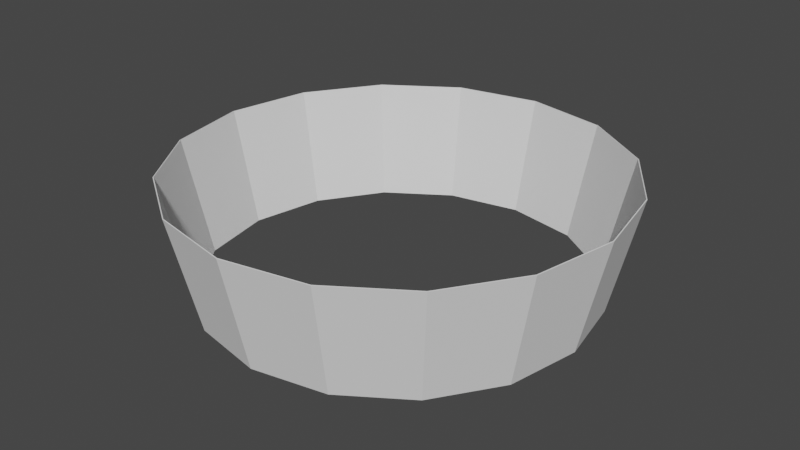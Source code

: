 # Source: RingNoTop.blend  (saved by Blender 3.0.42; exported with 4.5.12 LTS)
import bpy
from mathutils import Matrix  # noqa: F401  (used for matrix-valued properties, if any)

bpy.ops.wm.read_factory_settings(use_empty=True)
scene = bpy.context.scene
scene.name = 'Scene'

# ---- collections
col_collection = bpy.data.collections.new('Collection'); scene.collection.children.link(col_collection)

# ---- world
world_world = bpy.data.worlds.new('World'); scene.world = world_world
world_world.use_nodes = True; world_world.node_tree.nodes.clear()
_N = world_world.node_tree.nodes; _L = world_world.node_tree.links
n0 = _N.new('ShaderNodeOutputWorld'); n0.name = 'World Output'; n0.location = (300, 300)
n1 = _N.new('ShaderNodeBackground'); n1.name = 'Background'; n1.location = (10, 300)
n1.inputs[0].default_value = (0.05088, 0.05088, 0.05088, 1.0)
_L.new(n1.outputs[0], n0.inputs[0])
n0.is_active_output = True
world_world.color = (0.05088, 0.05088, 0.05088)
world_world.use_sun_shadow = False
world_world.sun_shadow_jitter_overblur = 0.0

# ---- meshes
me_cylinder = bpy.data.meshes.new('Cylinder')
me_cylinder.from_pydata([(-7.108e-09, 2.1, 0.0), (-4.653e-09, 2.389, 1.254), (0.8038, 1.941, 0.0), (0.9141, 2.207, 1.254), (1.485, 1.485, 0.0), (1.689, 1.689, 1.254), (1.941, 0.8038, 0.0), (2.207, 0.9141, 1.254), (2.1, -5.085e-08, 0.0), (2.389, -6.199e-08, 1.254), (1.941, -0.8038, 0.0), (2.207, -0.9141, 1.254), (1.485, -1.485, 0.0), (1.689, -1.689, 1.254), (0.8038, -1.941, 0.0), (0.9141, -2.207, 1.254), (-1.907e-07, -2.1, 0.0), (-2.135e-07, -2.389, 1.254), (-0.8038, -1.941, 0.0), (-0.9141, -2.207, 1.254), (-1.485, -1.485, 0.0), (-1.689, -1.689, 1.254), (-1.941, -0.8038, 0.0), (-2.207, -0.9141, 1.254), (-2.1, 6.601e-08, 0.0), (-2.389, 7.091e-08, 1.254), (-1.941, 0.8038, 0.0), (-2.207, 0.9141, 1.254), (-1.485, 1.485, 0.0), (-1.689, 1.689, 1.254), (-0.8038, 1.941, 0.0), (-0.9141, 2.207, 1.254), (-7.108e-09, 2.091, 0.00224), (-4.653e-09, 2.379, 1.256), (0.8001, 1.932, 0.00224), (0.9104, 2.198, 1.256), (1.478, 1.478, 0.00224), (1.682, 1.682, 1.256), (1.932, 0.8001, 0.00224), (2.198, 0.9104, 1.256), (2.091, -5.085e-08, 0.00224), (2.379, -6.199e-08, 1.256), (1.932, -0.8001, 0.00224), (2.198, -0.9104, 1.256), (1.478, -1.478, 0.00224), (1.682, -1.682, 1.256), (0.8001, -1.932, 0.00224), (0.9104, -2.198, 1.256), (-1.907e-07, -2.091, 0.00224), (-2.135e-07, -2.379, 1.256), (-0.8001, -1.932, 0.00224), (-0.9104, -2.198, 1.256), (-1.478, -1.478, 0.00224), (-1.682, -1.682, 1.256), (-1.932, -0.8001, 0.00224), (-2.198, -0.9104, 1.256), (-2.091, 6.601e-08, 0.00224), (-2.379, 7.091e-08, 1.256), (-1.932, 0.8001, 0.00224), (-2.198, 0.9104, 1.256), (-1.478, 1.478, 0.00224), (-1.682, 1.682, 1.256), (-0.8001, 1.932, 0.00224), (-0.9104, 2.198, 1.256)], [], [(0, 1, 3, 2), (2, 3, 5, 4), (4, 5, 7, 6), (6, 7, 9, 8), (8, 9, 11, 10), (10, 11, 13, 12), (12, 13, 15, 14), (14, 15, 17, 16), (16, 17, 19, 18), (18, 19, 21, 20), (20, 21, 23, 22), (22, 23, 25, 24), (24, 25, 27, 26), (26, 27, 29, 28), (28, 29, 31, 30), (30, 31, 1, 0), (32, 34, 35, 33), (34, 36, 37, 35), (36, 38, 39, 37), (38, 40, 41, 39), (40, 42, 43, 41), (42, 44, 45, 43), (44, 46, 47, 45), (46, 48, 49, 47), (48, 50, 51, 49), (50, 52, 53, 51), (52, 54, 55, 53), (54, 56, 57, 55), (56, 58, 59, 57), (58, 60, 61, 59), (60, 62, 63, 61), (62, 32, 33, 63), (0, 2, 34, 32), (3, 1, 33, 35), (2, 4, 36, 34), (5, 3, 35, 37), (4, 6, 38, 36), (7, 5, 37, 39), (6, 8, 40, 38), (9, 7, 39, 41), (8, 10, 42, 40), (11, 9, 41, 43), (10, 12, 44, 42), (13, 11, 43, 45), (12, 14, 46, 44), (15, 13, 45, 47), (14, 16, 48, 46), (17, 15, 47, 49), (16, 18, 50, 48), (19, 17, 49, 51), (18, 20, 52, 50), (21, 19, 51, 53), (20, 22, 54, 52), (23, 21, 53, 55), (22, 24, 56, 54), (25, 23, 55, 57), (24, 26, 58, 56), (27, 25, 57, 59), (26, 28, 60, 58), (29, 27, 59, 61), (28, 30, 62, 60), (31, 29, 61, 63), (30, 0, 32, 62), (1, 31, 63, 33)])
_uv = me_cylinder.uv_layers.new(name='UVMap')
_uv.uv.foreach_set('vector', [0.2501, 2.98e-07, 0.2501, 1.0, 0.1876, 1.0, 0.1876, 4.172e-07, 0.1876, 4.172e-07, 0.1876, 1.0, 0.1251, 1.0, 0.1251, 6.557e-07, 0.1251, 6.557e-07, 0.1251, 1.0, 0.06264, 1.0, 0.06264, 8.941e-07, 0.06264, 8.941e-07, 0.06264, 1.0, 0.0001493, 1.0, 0.0001463, 1.192e-06, 1.0, 1.729e-06, 1.0, 1.0, 0.9375, 1.0, 0.9375, 1.371e-06, 0.9375, 1.371e-06, 0.9375, 1.0, 0.875, 1.0, 0.875, 1.013e-06, 0.875, 1.013e-06, 0.875, 1.0, 0.8125, 1.0, 0.8125, 7.749e-07, 0.8125, 7.749e-07, 0.8125, 1.0, 0.75, 1.0, 0.75, 5.364e-07, 0.75, 5.364e-07, 0.75, 1.0, 0.6875, 1.0, 0.6875, 2.98e-07, 0.6875, 2.98e-07, 0.6875, 1.0, 0.6251, 1.0, 0.6251, 2.384e-07, 0.6251, 2.384e-07, 0.6251, 1.0, 0.5626, 1.0, 0.5626, 1.192e-07, 0.5626, 1.192e-07, 0.5626, 1.0, 0.5001, 1.0, 0.5001, 0.0, 0.5001, 0.0, 0.5001, 1.0, 0.4376, 1.0, 0.4376, 0.0, 0.4376, 0.0, 0.4376, 1.0, 0.3751, 1.0, 0.3751, 0.0, 0.3751, 0.0, 0.3751, 1.0, 0.3126, 1.0, 0.3126, 1.788e-07, 0.3126, 1.788e-07, 0.3126, 1.0, 0.2501, 1.0, 0.2501, 2.98e-07, 0.2501, 2.98e-07, 0.1876, 4.172e-07, 0.1876, 1.0, 0.2501, 1.0, 0.1876, 4.172e-07, 0.1251, 6.557e-07, 0.1251, 1.0, 0.1876, 1.0, 0.1251, 6.557e-07, 0.06264, 8.941e-07, 0.06264, 1.0, 0.1251, 1.0, 0.06264, 8.941e-07, 0.0001463, 1.192e-06, 0.0001493, 1.0, 0.06264, 1.0, 1.0, 1.729e-06, 0.9375, 1.371e-06, 0.9375, 1.0, 1.0, 1.0, 0.9375, 1.371e-06, 0.875, 1.013e-06, 0.875, 1.0, 0.9375, 1.0, 0.875, 1.013e-06, 0.8125, 7.749e-07, 0.8125, 1.0, 0.875, 1.0, 0.8125, 7.749e-07, 0.75, 5.364e-07, 0.75, 1.0, 0.8125, 1.0, 0.75, 5.364e-07, 0.6875, 2.98e-07, 0.6875, 1.0, 0.75, 1.0, 0.6875, 2.98e-07, 0.6251, 2.384e-07, 0.6251, 1.0, 0.6875, 1.0, 0.6251, 2.384e-07, 0.5626, 1.192e-07, 0.5626, 1.0, 0.6251, 1.0, 0.5626, 1.192e-07, 0.5001, 0.0, 0.5001, 1.0, 0.5626, 1.0, 0.5001, 0.0, 0.4376, 0.0, 0.4376, 1.0, 0.5001, 1.0, 0.4376, 0.0, 0.3751, 0.0, 0.3751, 1.0, 0.4376, 1.0, 0.3751, 0.0, 0.3126, 1.788e-07, 0.3126, 1.0, 0.3751, 1.0, 0.3126, 1.788e-07, 0.2501, 2.98e-07, 0.2501, 1.0, 0.3126, 1.0, 0.2501, 2.98e-07, 0.1876, 4.172e-07, 0.1876, 4.172e-07, 0.2501, 2.98e-07, 0.1876, 1.0, 0.2501, 1.0, 0.2501, 1.0, 0.1876, 1.0, 0.1876, 4.172e-07, 0.1251, 6.557e-07, 0.1251, 6.557e-07, 0.1876, 4.172e-07, 0.1251, 1.0, 0.1876, 1.0, 0.1876, 1.0, 0.1251, 1.0, 0.1251, 6.557e-07, 0.06264, 8.941e-07, 0.06264, 8.941e-07, 0.1251, 6.557e-07, 0.06264, 1.0, 0.1251, 1.0, 0.1251, 1.0, 0.06264, 1.0, 0.06264, 8.941e-07, 0.0001463, 1.192e-06, 0.0001463, 1.192e-06, 0.06264, 8.941e-07, 0.0001493, 1.0, 0.06264, 1.0, 0.06264, 1.0, 0.0001493, 1.0, 1.0, 1.729e-06, 0.9375, 1.371e-06, 0.9375, 1.371e-06, 1.0, 1.729e-06, 0.9375, 1.0, 1.0, 1.0, 1.0, 1.0, 0.9375, 1.0, 0.9375, 1.371e-06, 0.875, 1.013e-06, 0.875, 1.013e-06, 0.9375, 1.371e-06, 0.875, 1.0, 0.9375, 1.0, 0.9375, 1.0, 0.875, 1.0, 0.875, 1.013e-06, 0.8125, 7.749e-07, 0.8125, 7.749e-07, 0.875, 1.013e-06, 0.8125, 1.0, 0.875, 1.0, 0.875, 1.0, 0.8125, 1.0, 0.8125, 7.749e-07, 0.75, 5.364e-07, 0.75, 5.364e-07, 0.8125, 7.749e-07, 0.75, 1.0, 0.8125, 1.0, 0.8125, 1.0, 0.75, 1.0, 0.75, 5.364e-07, 0.6875, 2.98e-07, 0.6875, 2.98e-07, 0.75, 5.364e-07, 0.6875, 1.0, 0.75, 1.0, 0.75, 1.0, 0.6875, 1.0, 0.6875, 2.98e-07, 0.6251, 2.384e-07, 0.6251, 2.384e-07, 0.6875, 2.98e-07, 0.6251, 1.0, 0.6875, 1.0, 0.6875, 1.0, 0.6251, 1.0, 0.6251, 2.384e-07, 0.5626, 1.192e-07, 0.5626, 1.192e-07, 0.6251, 2.384e-07, 0.5626, 1.0, 0.6251, 1.0, 0.6251, 1.0, 0.5626, 1.0, 0.5626, 1.192e-07, 0.5001, 0.0, 0.5001, 0.0, 0.5626, 1.192e-07, 0.5001, 1.0, 0.5626, 1.0, 0.5626, 1.0, 0.5001, 1.0, 0.5001, 0.0, 0.4376, 0.0, 0.4376, 0.0, 0.5001, 0.0, 0.4376, 1.0, 0.5001, 1.0, 0.5001, 1.0, 0.4376, 1.0, 0.4376, 0.0, 0.3751, 0.0, 0.3751, 0.0, 0.4376, 0.0, 0.3751, 1.0, 0.4376, 1.0, 0.4376, 1.0, 0.3751, 1.0, 0.3751, 0.0, 0.3126, 1.788e-07, 0.3126, 1.788e-07, 0.3751, 0.0, 0.3126, 1.0, 0.3751, 1.0, 0.3751, 1.0, 0.3126, 1.0, 0.3126, 1.788e-07, 0.2501, 2.98e-07, 0.2501, 2.98e-07, 0.3126, 1.788e-07, 0.2501, 1.0, 0.3126, 1.0, 0.3126, 1.0, 0.2501, 1.0])
me_cylinder.use_remesh_fix_poles = True
me_cylinder.use_remesh_preserve_attributes = False
me_cylinder.use_paint_bone_selection = False
me_cylinder.use_paint_mask = True
me_cylinder.update()

# ---- objects
ob_cylindernotop = bpy.data.objects.new('CylinderNoTop', me_cylinder)

# ---- transforms, parenting, visibility, modifiers, constraints
ob_cylindernotop.location = (-1.863e-08, -3.725e-08, 0.05125)

# ---- collection membership
col_collection.objects.link(ob_cylindernotop)

# ---- scene / render settings (as saved in the file)
scene.frame_start = 1; scene.frame_end = 250; scene.frame_set(1)
scene.render.engine = 'BLENDER_EEVEE_NEXT'
scene.cycles.sampling_pattern = 'TABULATED_SOBOL'
scene.cycles.use_light_tree = False
scene.view_settings.view_transform = 'Filmic'
bpy.context.view_layer.update()

# ---- added for rendering (the .blend has no active camera and no usable light): camera, sun
cam_auto = bpy.data.cameras.new('AutoCamera')
cam_auto.lens = 50.0
cam_auto.sensor_width = 36.0
cam_auto.clip_end = 1000.0
ob_auto_camera = bpy.data.objects.new('AutoCamera', cam_auto)
scene.collection.objects.link(ob_auto_camera)
ob_auto_camera.location = (6.3581, -7.62972, 5.76595)
ob_auto_camera.rotation_euler = (1.09748, -7.21219e-08, 0.694738)
scene.camera = ob_auto_camera
light_auto_sun = bpy.data.lights.new('AutoSun', 'SUN')
light_auto_sun.energy = 3.0
light_auto_sun.angle = 0.0523599
ob_auto_sun = bpy.data.objects.new('AutoSun', light_auto_sun)
scene.collection.objects.link(ob_auto_sun)
ob_auto_sun.rotation_euler = (0.872665, 0.174533, 0.523599)
bpy.context.view_layer.update()
